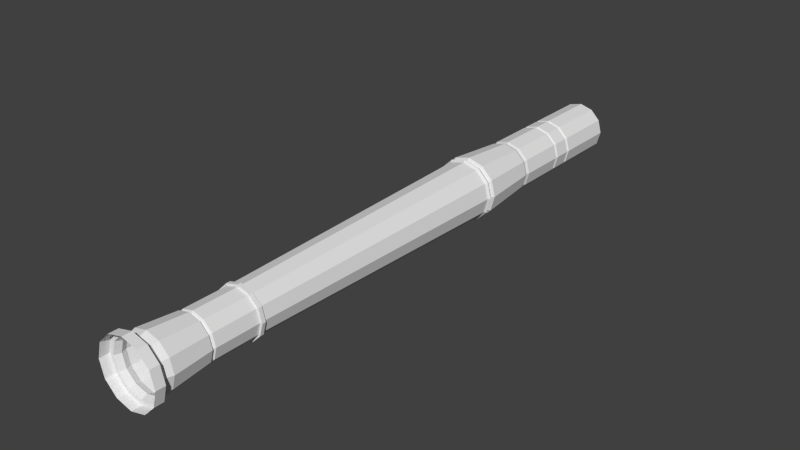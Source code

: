 # Source: Recorder.blend  (saved by Blender 2.73.0; exported with 4.5.12 LTS)
import bpy
from mathutils import Matrix  # noqa: F401  (used for matrix-valued properties, if any)

bpy.ops.wm.read_factory_settings(use_empty=True)
scene = bpy.context.scene
scene.name = 'Scene'

# ---- collections
col_collection_1 = bpy.data.collections.new('Collection 1'); scene.collection.children.link(col_collection_1)

# ---- world
world_world = bpy.data.worlds.new('World'); scene.world = world_world
world_world.color = (0.05088, 0.05088, 0.05088)
world_world.use_sun_shadow = False
world_world.sun_shadow_jitter_overblur = 0.0
world_world.cycles.sampling_method = 'MANUAL'
world_world.cycles.sample_map_resolution = 256

# ---- meshes
me_circle = bpy.data.meshes.new('Circle')
me_circle.from_pydata([(-8.882e-16, 1.0, 1.11), (-0.5, 0.866, 1.11), (-0.866, 0.5, 1.11), (-1.0, 4.791e-09, 1.11), (-0.866, -0.5, 1.11), (-0.5, -0.866, 1.11), (-1.51e-07, -1.0, 1.11), (0.5, -0.866, 1.11), (0.866, -0.5, 1.11), (1.0, -4.164e-07, 1.11), (0.866, 0.5, 1.11), (0.5, 0.866, 1.11), (-8.882e-16, 1.0, 0.8144), (-0.5, 0.866, 0.8144), (-0.866, 0.5, 0.8144), (-1.0, -8.113e-09, 0.8144), (-0.866, -0.5, 0.8144), (-0.5, -0.866, 0.8144), (-1.51e-07, -1.0, 0.8144), (0.5, -0.866, 0.8144), (0.866, -0.5, 0.8144), (1.0, -4.293e-07, 0.8144), (0.866, 0.5, 0.8144), (0.5, 0.866, 0.8144), (1.495e-09, 0.8495, 0.8144), (-0.4248, 0.7357, 0.8144), (-0.7357, 0.4248, 0.8144), (-0.8495, -2.196e-08, 0.8144), (-0.7357, -0.4248, 0.8144), (-0.4248, -0.7357, 0.8144), (-1.268e-07, -0.8495, 0.8144), (0.4248, -0.7357, 0.8144), (0.7357, -0.4248, 0.8144), (0.8495, -3.798e-07, 0.8144), (0.7357, 0.4248, 0.8144), (0.4248, 0.7357, 0.8144), (1.495e-09, 0.8495, 0.4485), (-0.4248, 0.7357, 0.4485), (-0.7357, 0.4248, 0.4485), (-0.8495, -3.795e-08, 0.4485), (-0.7357, -0.4248, 0.4485), (-0.4248, -0.7357, 0.4485), (-1.268e-07, -0.8495, 0.4485), (0.4248, -0.7357, 0.4485), (0.7357, -0.4248, 0.4485), (0.8495, -3.958e-07, 0.4485), (0.7357, 0.4248, 0.4485), (0.4248, 0.7357, 0.4485), (9.226e-10, 0.7273, -0.8825), (-0.3637, 0.6299, -0.8825), (-0.6299, 0.3637, -0.8825), (-0.7273, -1.057e-07, -0.8825), (-0.6299, -0.3637, -0.8825), (-0.3637, -0.6299, -0.8825), (-1.089e-07, -0.7273, -0.8825), (0.3637, -0.6299, -0.8825), (0.6299, -0.3637, -0.8825), (0.7273, -4.12e-07, -0.8825), (0.6299, 0.3637, -0.8825), (0.3637, 0.6299, -0.8825), (9.226e-10, 0.7273, -2.394), (-0.3637, 0.6299, -2.394), (-0.6299, 0.3637, -2.394), (-0.7273, -1.718e-07, -2.394), (-0.6299, -0.3637, -2.394), (-0.3637, -0.6299, -2.394), (-1.089e-07, -0.7273, -2.394), (0.3637, -0.6299, -2.394), (0.6299, -0.3637, -2.394), (0.7273, -4.781e-07, -2.394), (0.6299, 0.3637, -2.394), (0.3637, 0.6299, -2.394), (-6.468e-09, 0.9813, -11.54), (-0.4906, 0.8498, -11.54), (-0.8498, 0.4906, -11.54), (-0.9813, -5.544e-07, -11.54), (-0.8498, -0.4906, -11.54), (-0.4906, -0.8498, -11.54), (-1.546e-07, -0.9813, -11.54), (0.4906, -0.8498, -11.54), (0.8498, -0.4906, -11.54), (0.9813, -9.677e-07, -11.54), (0.8498, 0.4906, -11.54), (0.4906, 0.8498, -11.54), (-3.44e-09, 0.824, -13.39), (-0.412, 0.7136, -13.39), (-0.7136, 0.412, -13.39), (-0.824, -6.476e-07, -13.39), (-0.7136, -0.412, -13.39), (-0.412, -0.7136, -13.39), (-1.279e-07, -0.824, -13.39), (0.412, -0.7136, -13.39), (0.7136, -0.412, -13.39), (0.824, -9.946e-07, -13.39), (0.7136, 0.412, -13.39), (0.412, 0.7136, -13.39), (-3.44e-09, 0.824, -15.09), (-0.412, 0.7136, -15.09), (-0.7136, 0.412, -15.09), (-0.824, -7.22e-07, -15.09), (-0.7136, -0.412, -15.09), (-0.412, -0.7136, -15.09), (-1.279e-07, -0.824, -15.09), (0.412, -0.7136, -15.09), (0.7136, -0.412, -15.09), (0.824, -1.069e-06, -15.09), (0.7136, 0.412, -15.09), (0.412, 0.7136, -15.09), (-3.44e-09, 0.824, -15.75), (-0.412, 0.7136, -15.75), (-0.7136, 0.412, -15.75), (-0.824, -7.506e-07, -15.75), (-0.7136, -0.412, -15.75), (-0.412, -0.7136, -15.75), (-1.279e-07, -0.824, -15.75), (0.412, -0.7136, -15.75), (0.7136, -0.412, -15.75), (0.824, -1.098e-06, -15.75), (0.7136, 0.412, -15.75), (0.412, 0.7136, -15.75), (-3.44e-09, 0.824, -17.83), (-0.412, 0.7136, -17.83), (-0.7136, 0.412, -17.83), (-0.824, -8.417e-07, -17.83), (-0.7136, -0.412, -17.83), (-0.412, -0.7136, -17.83), (-1.279e-07, -0.824, -17.83), (0.412, -0.7136, -17.83), (0.7136, -0.412, -17.83), (0.824, -1.189e-06, -17.83), (0.7136, 0.412, -17.83), (0.412, 0.7136, -17.83), (0.3892, 0.6742, 0.6315), (2.83e-09, 0.7785, 0.6315), (0.6742, 0.3892, 0.6315), (0.7785, -3.67e-07, 0.6315), (0.6742, -0.3892, 0.6315), (0.3892, -0.6742, 0.6315), (-1.147e-07, -0.7785, 0.6315), (-0.3892, -0.6742, 0.6315), (-0.6742, -0.3892, 0.6315), (-0.7785, -3.91e-08, 0.6315), (-0.6742, 0.3892, 0.6315), (-0.3892, 0.6742, 0.6315), (0.3689, 0.6389, -0.7692), (9.713e-10, 0.7377, -0.7692), (0.6389, 0.3689, -0.7692), (0.7377, -4.107e-07, -0.7692), (0.6389, -0.3689, -0.7692), (0.3689, -0.6389, -0.7692), (-1.104e-07, -0.7377, -0.7692), (-0.3689, -0.6389, -0.7692), (-0.6389, -0.3689, -0.7692), (-0.7377, -9.992e-08, -0.7692), (-0.6389, 0.3689, -0.7692), (-0.3689, 0.6389, -0.7692), (3.607e-09, 0.665, -0.8258), (0.3325, 0.5759, -0.8258), (0.5759, 0.3325, -0.8258), (0.665, -3.876e-07, -0.8258), (0.5759, -0.3325, -0.8258), (0.3325, -0.5759, -0.8258), (-9.68e-08, -0.665, -0.8258), (-0.3325, -0.5759, -0.8258), (-0.5759, -0.3325, -0.8258), (-0.665, -1.075e-07, -0.8258), (-0.5759, 0.3325, -0.8258), (-0.3325, 0.5759, -0.8258), (0.3637, 0.6299, -2.29), (9.226e-10, 0.7273, -2.29), (0.6299, 0.3637, -2.29), (0.7273, -4.736e-07, -2.29), (0.6299, -0.3637, -2.29), (0.3637, -0.6299, -2.29), (-1.089e-07, -0.7273, -2.29), (-0.3637, -0.6299, -2.29), (-0.6299, -0.3637, -2.29), (-0.7273, -1.672e-07, -2.29), (-0.6299, 0.3637, -2.29), (-0.3637, 0.6299, -2.29), (-2.602e-10, 0.7929, -2.399), (-0.3964, 0.6866, -2.399), (-0.6866, 0.3964, -2.399), (-0.7929, -1.646e-07, -2.399), (-0.6866, -0.3964, -2.399), (-0.3964, -0.6866, -2.399), (-1.2e-07, -0.7929, -2.399), (0.3964, -0.6866, -2.399), (0.6866, -0.3964, -2.399), (0.7929, -4.986e-07, -2.399), (0.6866, 0.3964, -2.399), (0.3964, 0.6866, -2.399), (0.3964, 0.6866, -2.286), (-2.602e-10, 0.7929, -2.286), (0.6866, 0.3964, -2.286), (0.7929, -4.936e-07, -2.286), (0.6866, -0.3964, -2.286), (0.3964, -0.6866, -2.286), (-1.2e-07, -0.7929, -2.286), (-0.3964, -0.6866, -2.286), (-0.6866, -0.3964, -2.286), (-0.7929, -1.597e-07, -2.286), (-0.6866, 0.3964, -2.286), (-0.3964, 0.6866, -2.286), (0.4881, 0.8454, -11.35), (-6.318e-09, 0.9762, -11.35), (0.8454, 0.4881, -11.35), (0.9762, -9.578e-07, -11.35), (0.8454, -0.4881, -11.35), (0.4881, -0.8454, -11.35), (-1.537e-07, -0.9762, -11.35), (-0.4881, -0.8454, -11.35), (-0.8454, -0.4881, -11.35), (-0.9762, -5.466e-07, -11.35), (-0.8454, 0.4881, -11.35), (-0.4881, 0.8454, -11.35), (-5.629e-09, 0.9129, -11.45), (0.4565, 0.7906, -11.45), (0.7906, 0.4565, -11.45), (0.9129, -9.401e-07, -11.45), (0.7906, -0.4565, -11.45), (0.4565, -0.7906, -11.45), (-1.435e-07, -0.9129, -11.45), (-0.4565, -0.7906, -11.45), (-0.7906, -0.4565, -11.45), (-0.9129, -5.556e-07, -11.45), (-0.7906, 0.4565, -11.45), (-0.4565, 0.7906, -11.45), (0.4582, 0.7936, -11.27), (0.7936, 0.4582, -11.27), (0.9164, -9.316e-07, -11.27), (0.7936, -0.4582, -11.27), (0.4582, -0.7936, -11.27), (-1.431e-07, -0.9164, -11.27), (-0.4582, -0.7936, -11.27), (-0.7936, -0.4582, -11.27), (-0.9164, -5.456e-07, -11.27), (-0.7936, 0.4582, -11.27), (-0.4582, 0.7936, -11.27), (-4.74e-09, 0.9164, -11.27), (0.412, 0.7136, -13.58), (-3.44e-09, 0.824, -13.58), (0.7136, 0.412, -13.58), (0.824, -1.003e-06, -13.58), (0.7136, -0.412, -13.58), (0.412, -0.7136, -13.58), (-1.279e-07, -0.824, -13.58), (-0.412, -0.7136, -13.58), (-0.7136, -0.412, -13.58), (-0.824, -6.56e-07, -13.58), (-0.7136, 0.412, -13.58), (-0.412, 0.7136, -13.58), (0.3952, 0.6844, -13.49), (0.6844, 0.3952, -13.49), (0.7903, -9.863e-07, -13.49), (0.6844, -0.3952, -13.49), (0.3952, -0.6844, -13.49), (-1.228e-07, -0.7903, -13.49), (-0.3952, -0.6844, -13.49), (-0.6844, -0.3952, -13.49), (-0.7903, -6.534e-07, -13.49), (-0.6844, 0.3952, -13.49), (-0.3952, 0.6844, -13.49), (-3.514e-09, 0.7903, -13.49), (0.412, 0.7136, -15.21), (-3.44e-09, 0.824, -15.21), (0.7136, 0.412, -15.21), (0.824, -1.074e-06, -15.21), (0.7136, -0.412, -15.21), (0.412, -0.7136, -15.21), (-1.279e-07, -0.824, -15.21), (-0.412, -0.7136, -15.21), (-0.7136, -0.412, -15.21), (-0.824, -7.272e-07, -15.21), (-0.7136, 0.412, -15.21), (-0.412, 0.7136, -15.21), (0.3927, 0.6802, -15.15), (0.6802, 0.3927, -15.15), (0.7854, -1.058e-06, -15.15), (0.6802, -0.3927, -15.15), (0.3927, -0.6802, -15.15), (-1.221e-07, -0.7854, -15.15), (-0.3927, -0.6802, -15.15), (-0.6802, -0.3927, -15.15), (-0.7854, -7.272e-07, -15.15), (-0.6802, 0.3927, -15.15), (-0.3927, 0.6802, -15.15), (-3.525e-09, 0.7854, -15.15), (0.412, 0.7136, -15.86), (-3.44e-09, 0.824, -15.86), (0.7136, 0.412, -15.86), (0.824, -1.103e-06, -15.86), (0.7136, -0.412, -15.86), (0.412, -0.7136, -15.86), (-1.279e-07, -0.824, -15.86), (-0.412, -0.7136, -15.86), (-0.7136, -0.412, -15.86), (-0.824, -7.555e-07, -15.86), (-0.7136, 0.412, -15.86), (-0.412, 0.7136, -15.86), (0.387, 0.6703, -15.8), (0.6703, 0.387, -15.8), (0.774, -1.081e-06, -15.8), (0.6703, -0.387, -15.8), (0.387, -0.6703, -15.8), (-1.204e-07, -0.774, -15.8), (-0.387, -0.6703, -15.8), (-0.6703, -0.387, -15.8), (-0.774, -7.547e-07, -15.8), (-0.6703, 0.387, -15.8), (-0.387, 0.6703, -15.8), (-3.55e-09, 0.774, -15.8)], [], [(11, 0, 12, 23), (10, 11, 23, 22), (9, 10, 22, 21), (8, 9, 21, 20), (7, 8, 20, 19), (6, 7, 19, 18), (5, 6, 18, 17), (4, 5, 17, 16), (3, 4, 16, 15), (2, 3, 15, 14), (1, 2, 14, 13), (0, 1, 13, 12), (23, 12, 24, 35), (22, 23, 35, 34), (21, 22, 34, 33), (20, 21, 33, 32), (19, 20, 32, 31), (18, 19, 31, 30), (17, 18, 30, 29), (16, 17, 29, 28), (15, 16, 28, 27), (14, 15, 27, 26), (13, 14, 26, 25), (12, 13, 25, 24), (132, 133, 36, 47), (134, 132, 47, 46), (135, 134, 46, 45), (136, 135, 45, 44), (137, 136, 44, 43), (138, 137, 43, 42), (139, 138, 42, 41), (140, 139, 41, 40), (141, 140, 40, 39), (142, 141, 39, 38), (143, 142, 38, 37), (133, 143, 37, 36), (157, 156, 48, 59), (158, 157, 59, 58), (159, 158, 58, 57), (160, 159, 57, 56), (161, 160, 56, 55), (162, 161, 55, 54), (163, 162, 54, 53), (164, 163, 53, 52), (165, 164, 52, 51), (166, 165, 51, 50), (167, 166, 50, 49), (156, 167, 49, 48), (171, 170, 194, 195), (169, 179, 203, 193), (69, 68, 188, 189), (168, 169, 193, 192), (178, 177, 201, 202), (71, 70, 190, 191), (62, 61, 181, 182), (176, 175, 199, 200), (64, 63, 183, 184), (174, 173, 197, 198), (66, 65, 185, 186), (172, 171, 195, 196), (217, 216, 72, 83), (218, 217, 83, 82), (219, 218, 82, 81), (220, 219, 81, 80), (221, 220, 80, 79), (222, 221, 79, 78), (223, 222, 78, 77), (224, 223, 77, 76), (225, 224, 76, 75), (226, 225, 75, 74), (227, 226, 74, 73), (216, 227, 73, 72), (83, 72, 84, 95), (82, 83, 95, 94), (81, 82, 94, 93), (80, 81, 93, 92), (79, 80, 92, 91), (78, 79, 91, 90), (77, 78, 90, 89), (76, 77, 89, 88), (75, 76, 88, 87), (74, 75, 87, 86), (73, 74, 86, 85), (72, 73, 85, 84), (240, 241, 96, 107), (242, 240, 107, 106), (243, 242, 106, 105), (244, 243, 105, 104), (245, 244, 104, 103), (246, 245, 103, 102), (247, 246, 102, 101), (248, 247, 101, 100), (249, 248, 100, 99), (250, 249, 99, 98), (251, 250, 98, 97), (241, 251, 97, 96), (264, 265, 108, 119), (266, 264, 119, 118), (267, 266, 118, 117), (268, 267, 117, 116), (269, 268, 116, 115), (270, 269, 115, 114), (271, 270, 114, 113), (272, 271, 113, 112), (273, 272, 112, 111), (274, 273, 111, 110), (275, 274, 110, 109), (265, 275, 109, 108), (288, 289, 120, 131), (290, 288, 131, 130), (291, 290, 130, 129), (292, 291, 129, 128), (293, 292, 128, 127), (294, 293, 127, 126), (295, 294, 126, 125), (296, 295, 125, 124), (297, 296, 124, 123), (298, 297, 123, 122), (299, 298, 122, 121), (289, 299, 121, 120), (24, 25, 143, 133), (25, 26, 142, 143), (26, 27, 141, 142), (27, 28, 140, 141), (28, 29, 139, 140), (29, 30, 138, 139), (30, 31, 137, 138), (31, 32, 136, 137), (32, 33, 135, 136), (33, 34, 134, 135), (34, 35, 132, 134), (35, 24, 133, 132), (36, 37, 155, 145), (37, 38, 154, 155), (38, 39, 153, 154), (39, 40, 152, 153), (40, 41, 151, 152), (41, 42, 150, 151), (42, 43, 149, 150), (43, 44, 148, 149), (44, 45, 147, 148), (45, 46, 146, 147), (46, 47, 144, 146), (47, 36, 145, 144), (145, 155, 167, 156), (155, 154, 166, 167), (154, 153, 165, 166), (153, 152, 164, 165), (152, 151, 163, 164), (151, 150, 162, 163), (150, 149, 161, 162), (149, 148, 160, 161), (148, 147, 159, 160), (147, 146, 158, 159), (146, 144, 157, 158), (144, 145, 156, 157), (48, 49, 179, 169), (49, 50, 178, 179), (50, 51, 177, 178), (51, 52, 176, 177), (52, 53, 175, 176), (53, 54, 174, 175), (54, 55, 173, 174), (55, 56, 172, 173), (56, 57, 171, 172), (57, 58, 170, 171), (58, 59, 168, 170), (59, 48, 169, 168), (192, 193, 180, 191), (194, 192, 191, 190), (195, 194, 190, 189), (196, 195, 189, 188), (197, 196, 188, 187), (198, 197, 187, 186), (199, 198, 186, 185), (200, 199, 185, 184), (201, 200, 184, 183), (202, 201, 183, 182), (203, 202, 182, 181), (193, 203, 181, 180), (67, 66, 186, 187), (173, 172, 196, 197), (65, 64, 184, 185), (175, 174, 198, 199), (63, 62, 182, 183), (61, 60, 180, 181), (60, 71, 191, 180), (177, 176, 200, 201), (70, 69, 189, 190), (179, 178, 202, 203), (170, 168, 192, 194), (68, 67, 187, 188), (239, 238, 215, 205), (238, 237, 214, 215), (237, 236, 213, 214), (236, 235, 212, 213), (235, 234, 211, 212), (234, 233, 210, 211), (233, 232, 209, 210), (232, 231, 208, 209), (231, 230, 207, 208), (230, 229, 206, 207), (229, 228, 204, 206), (228, 239, 205, 204), (205, 215, 227, 216), (215, 214, 226, 227), (214, 213, 225, 226), (213, 212, 224, 225), (212, 211, 223, 224), (211, 210, 222, 223), (210, 209, 221, 222), (209, 208, 220, 221), (208, 207, 219, 220), (207, 206, 218, 219), (206, 204, 217, 218), (204, 205, 216, 217), (71, 60, 239, 228), (70, 71, 228, 229), (69, 70, 229, 230), (68, 69, 230, 231), (67, 68, 231, 232), (66, 67, 232, 233), (65, 66, 233, 234), (64, 65, 234, 235), (63, 64, 235, 236), (62, 63, 236, 237), (61, 62, 237, 238), (60, 61, 238, 239), (263, 262, 251, 241), (262, 261, 250, 251), (261, 260, 249, 250), (260, 259, 248, 249), (259, 258, 247, 248), (258, 257, 246, 247), (257, 256, 245, 246), (256, 255, 244, 245), (255, 254, 243, 244), (254, 253, 242, 243), (253, 252, 240, 242), (252, 263, 241, 240), (95, 84, 263, 252), (94, 95, 252, 253), (93, 94, 253, 254), (92, 93, 254, 255), (91, 92, 255, 256), (90, 91, 256, 257), (89, 90, 257, 258), (88, 89, 258, 259), (87, 88, 259, 260), (86, 87, 260, 261), (85, 86, 261, 262), (84, 85, 262, 263), (287, 286, 275, 265), (286, 285, 274, 275), (285, 284, 273, 274), (284, 283, 272, 273), (283, 282, 271, 272), (282, 281, 270, 271), (281, 280, 269, 270), (280, 279, 268, 269), (279, 278, 267, 268), (278, 277, 266, 267), (277, 276, 264, 266), (276, 287, 265, 264), (107, 96, 287, 276), (106, 107, 276, 277), (105, 106, 277, 278), (104, 105, 278, 279), (103, 104, 279, 280), (102, 103, 280, 281), (101, 102, 281, 282), (100, 101, 282, 283), (99, 100, 283, 284), (98, 99, 284, 285), (97, 98, 285, 286), (96, 97, 286, 287), (311, 310, 299, 289), (310, 309, 298, 299), (309, 308, 297, 298), (308, 307, 296, 297), (307, 306, 295, 296), (306, 305, 294, 295), (305, 304, 293, 294), (304, 303, 292, 293), (303, 302, 291, 292), (302, 301, 290, 291), (301, 300, 288, 290), (300, 311, 289, 288), (119, 108, 311, 300), (118, 119, 300, 301), (117, 118, 301, 302), (116, 117, 302, 303), (115, 116, 303, 304), (114, 115, 304, 305), (113, 114, 305, 306), (112, 113, 306, 307), (111, 112, 307, 308), (110, 111, 308, 309), (109, 110, 309, 310), (108, 109, 310, 311)])
me_circle.use_remesh_preserve_volume = False
me_circle.use_remesh_preserve_attributes = False
me_circle.use_mirror_vertex_groups = False
me_circle.update()

# ---- objects
ob_circle = bpy.data.objects.new('Circle', me_circle)

# ---- transforms, parenting, visibility, modifiers, constraints
ob_circle.location = (0.0, -2.617, 0.0)
ob_circle.rotation_euler = (1.571, 0.0, 0.0)
ob_circle.scale = (0.4222, 0.4222, 0.4222)
ob_circle.lineart.crease_threshold = 0.0

# ---- collection membership
col_collection_1.objects.link(ob_circle)

# ---- scene / render settings (as saved in the file)
scene.frame_start = 1; scene.frame_end = 250; scene.frame_set(1)
scene.render.engine = 'BLENDER_EEVEE_NEXT'
scene.render.resolution_percentage = 50
scene.render.dither_intensity = 0.0
scene.cycles.use_denoising = False
scene.cycles.samples = 10
scene.cycles.sampling_pattern = 'TABULATED_SOBOL'
scene.cycles.light_sampling_threshold = 0.0
scene.cycles.use_adaptive_sampling = False
scene.cycles.use_light_tree = False
scene.cycles.blur_glossy = 0.0
scene.cycles.pixel_filter_type = 'GAUSSIAN'
scene.cycles.sample_clamp_indirect = 0.0
scene.view_settings.view_transform = 'Standard'
bpy.context.view_layer.update()

# ---- added for rendering (the .blend has no active camera and no usable light): camera, sun
cam_auto = bpy.data.cameras.new('AutoCamera')
cam_auto.lens = 50.0
cam_auto.sensor_width = 36.0
cam_auto.clip_end = 1000.0
ob_auto_camera = bpy.data.objects.new('AutoCamera', cam_auto)
scene.collection.objects.link(ob_auto_camera)
ob_auto_camera.location = (7.48096, -8.0643, 5.98477)
ob_auto_camera.rotation_euler = (1.09748, -7.21219e-08, 0.694738)
scene.camera = ob_auto_camera
light_auto_sun = bpy.data.lights.new('AutoSun', 'SUN')
light_auto_sun.energy = 3.0
light_auto_sun.angle = 0.0523599
ob_auto_sun = bpy.data.objects.new('AutoSun', light_auto_sun)
scene.collection.objects.link(ob_auto_sun)
ob_auto_sun.rotation_euler = (0.872665, 0.174533, 0.523599)
bpy.context.view_layer.update()
